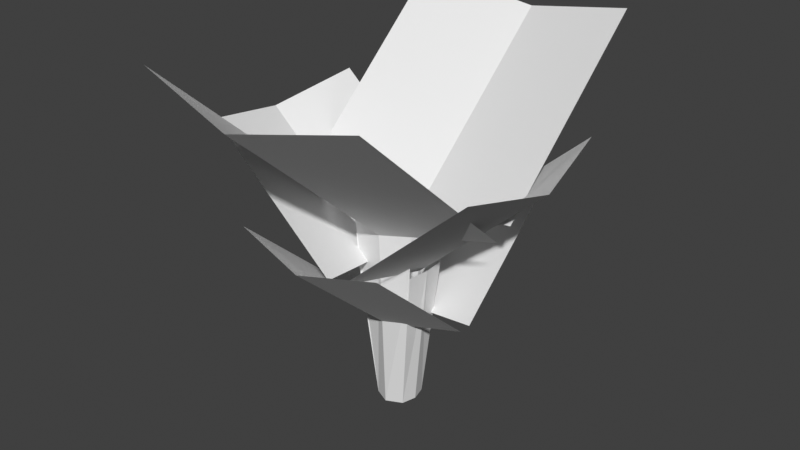 # Source: mana_plant.blend  (saved by Blender 4.2.66; exported with 4.5.12 LTS)
import bpy
from mathutils import Matrix  # noqa: F401  (used for matrix-valued properties, if any)

bpy.ops.wm.read_factory_settings(use_empty=True)
scene = bpy.context.scene
scene.name = 'Scene'

# ---- collections
col_collection = bpy.data.collections.new('Collection'); scene.collection.children.link(col_collection)

# ---- materials (node trees are filled in below, after node groups)
mat_mana_plant = bpy.data.materials.new('mana_plant')

# ---- material node trees

# ---- world
world_world = bpy.data.worlds.new('World'); scene.world = world_world
world_world.use_nodes = True; world_world.node_tree.nodes.clear()
_N = world_world.node_tree.nodes; _L = world_world.node_tree.links
n0 = _N.new('ShaderNodeOutputWorld'); n0.name = 'World Output'; n0.location = (300, 300)
n1 = _N.new('ShaderNodeBackground'); n1.name = 'Background'; n1.location = (10, 300)
n1.inputs[0].default_value = (0.05088, 0.05088, 0.05088, 1.0)
_L.new(n1.outputs[0], n0.inputs[0])
n0.is_active_output = True
world_world.color = (0.05088, 0.05088, 0.05088)
world_world.sun_shadow_jitter_overblur = 0.0

# ---- meshes
me_mana_plant = bpy.data.meshes.new('mana_plant')
me_mana_plant.from_pydata([(-0.2942, 0.04628, 0.5573), (0.2942, 0.04628, 0.5573), (-0.2942, 0.4855, 0.9487), (0.2942, 0.4855, 0.9487), (-1.096e-16, 0.09854, 0.4986), (-1.096e-16, 0.5378, 0.89), (0.2942, -0.003103, 0.5364), (-0.2942, -0.003103, 0.5364), (0.2942, -0.4423, 0.9278), (-0.2942, -0.4423, 0.9278), (1.615e-08, -0.05536, 0.4778), (-2.225e-08, -0.4946, 0.8691), (0.01924, 0.2509, 0.4174), (0.01924, -0.2077, 0.4174), (0.3616, 0.2509, 0.7224), (0.3616, -0.2077, 0.7224), (0.05997, 0.02159, 0.3717), (0.4023, 0.02159, 0.6767), (-0.01924, -0.2077, 0.4174), (-0.01924, 0.2509, 0.4174), (-0.3616, -0.2077, 0.7224), (-0.3616, 0.2509, 0.7224), (-0.05997, 0.02159, 0.3717), (-0.4023, 0.02159, 0.6767), (-0.1982, 0.03822, 0.2656), (0.1982, 0.03822, 0.2656), (-0.1982, 0.3342, 0.5293), (0.1982, 0.3342, 0.5293), (7.16e-09, 0.07344, 0.2261), (7.19e-10, 0.3694, 0.4898), (0.1982, 0.00495, 0.2656), (-0.1982, 0.004951, 0.2656), (0.1982, -0.291, 0.5293), (-0.1982, -0.291, 0.5293), (1.682e-08, -0.03026, 0.2261), (-2.505e-08, -0.3262, 0.4898), (-0.04016, -0.01597, 0.0), (-0.04016, 0.05913, 0.0), (-3.321e-05, 0.07844, 0.0), (0.0401, -0.01597, 0.0), (0.0401, 0.05913, 0.0), (-3.32e-05, -0.03528, 0.0), (0.08539, 0.08337, 0.5156), (0.08539, -0.04019, 0.4948), (-0.08759, 0.08298, 0.5161), (-0.08759, -0.0398, 0.4952), (-0.07871, -0.03698, 0.3631), (-0.07871, 0.08016, 0.3784), (0.07832, -0.0377, 0.3822), (0.07707, 0.08043, 0.3776), (0.08353, 0.02136, 0.3803), (-0.08455, 0.0216, 0.3704), (0.05019, 0.02143, 0.0), (-0.05101, 0.02157, 0.0)], [], [(4, 42, 1, 3, 5), (0, 44, 4, 5, 2), (10, 45, 7, 9, 11), (6, 43, 10, 11, 8), (16, 13, 15, 17), (12, 16, 17, 14), (22, 19, 21, 23), (18, 22, 23, 20), (28, 25, 27, 29), (24, 28, 29, 26), (34, 31, 33, 35), (30, 34, 35, 32), (41, 36, 46, 45, 10), (43, 48, 39, 41, 10), (4, 44, 47, 37, 38), (38, 40, 49, 42, 4), (37, 47, 51, 53), (36, 53, 51, 46), (39, 48, 50, 52), (40, 52, 50, 49)])
_uv = me_mana_plant.uv_layers.new(name='UVMap')
_uv.uv.foreach_set('vector', [1.0, 0.0, 1.29, 0.0, 2.0, 0.0, 2.0, 1.0, 1.0, 1.0, 0.0, 0.0, 0.7022, 0.0, 1.0, 0.0, 1.0, 1.0, 0.0, 1.0, 1.0, 0.0, 1.298, 0.0, 2.0, 0.0, 2.0, 1.0, 1.0, 1.0, 0.0, 0.0, 0.7097, 0.0, 1.0, 0.0, 1.0, 1.0, 0.0, 1.0, 1.0, 0.0, 2.0, 0.0, 2.0, 1.0, 1.0, 1.0, 0.0, 0.0, 1.0, 0.0, 1.0, 1.0, 0.0, 1.0, 1.0, 0.0, 2.0, 0.0, 2.0, 1.0, 1.0, 1.0, 0.0, 0.0, 1.0, 0.0, 1.0, 1.0, 0.0, 1.0, 1.0, 0.0, 2.0, 0.0, 2.0, 1.0, 1.0, 1.0, 0.0, 0.0, 1.0, 0.0, 1.0, 1.0, 0.0, 1.0, 1.0, 0.0, 2.0, 0.0, 2.0, 1.0, 1.0, 1.0, 0.0, 0.0, 1.0, 0.0, 1.0, 1.0, 0.0, 1.0, 0.9752, 0.8729, 0.9073, 0.8729, 0.842, 0.2582, 0.827, 0.0, 0.9753, 0.0, 1.12, 0.0, 1.108, 0.2258, 1.043, 0.8729, 0.9752, 0.8729, 0.9753, 0.0, 0.9753, 0.0, 0.827, 0.0, 0.842, 0.2323, 0.9073, 0.8729, 0.9752, 0.8729, 0.9752, 0.8729, 1.043, 0.8729, 1.106, 0.2335, 1.12, 0.0, 0.9753, 0.0, 0.9113, 0.8709, 0.8634, 0.0, 0.9968, 0.0, 0.9969, 0.8709, 1.082, 0.8709, 0.9969, 0.8709, 0.9968, 0.0, 1.13, 0.0, 1.082, 0.8709, 1.132, 0.0, 0.9974, 0.0, 0.9972, 0.8709, 0.9113, 0.8709, 0.9972, 0.8709, 0.9974, 0.0, 0.8628, 0.0])
me_mana_plant.materials.append(mat_mana_plant)
me_mana_plant.update()
me_cube_002 = bpy.data.meshes.new('Cube.002')
me_cube_002.from_pydata([], [], [])
me_cube_002.materials.append(None)
me_cube_002.update()

# ---- objects
ob_mana_plant = bpy.data.objects.new('mana_plant', me_mana_plant)
ob_cube = bpy.data.objects.new('Cube', me_cube_002)

# ---- transforms, parenting, visibility, modifiers, constraints
ob_mana_plant.location = (0.0, 0.0, 0.0)
ob_mana_plant.scale = (1.178, 1.178, 1.178)
ob_cube.location = (0.0, 0.0, 0.9381)
ob_cube.scale = (0.2916, 0.2916, 0.2916)

# ---- collection membership
col_collection.objects.link(ob_mana_plant)
col_collection.objects.link(ob_cube)

# ---- scene / render settings (as saved in the file)
scene.frame_start = 1; scene.frame_end = 250; scene.frame_set(66)
scene.render.engine = 'BLENDER_EEVEE_NEXT'
scene.view_settings.view_transform = 'Standard'
bpy.context.view_layer.update()

# ---- added for rendering (the .blend has no active camera and no usable light): camera, sun
cam_auto = bpy.data.cameras.new('AutoCamera')
cam_auto.lens = 50.0
cam_auto.sensor_width = 36.0
cam_auto.clip_end = 1000.0
ob_auto_camera = bpy.data.objects.new('AutoCamera', cam_auto)
scene.collection.objects.link(ob_auto_camera)
ob_auto_camera.location = (1.76138, -2.08823, 1.9677)
ob_auto_camera.rotation_euler = (1.09748, -7.21219e-08, 0.694738)
scene.camera = ob_auto_camera
light_auto_sun = bpy.data.lights.new('AutoSun', 'SUN')
light_auto_sun.energy = 3.0
light_auto_sun.angle = 0.0523599
ob_auto_sun = bpy.data.objects.new('AutoSun', light_auto_sun)
scene.collection.objects.link(ob_auto_sun)
ob_auto_sun.rotation_euler = (0.872665, 0.174533, 0.523599)
bpy.context.view_layer.update()
